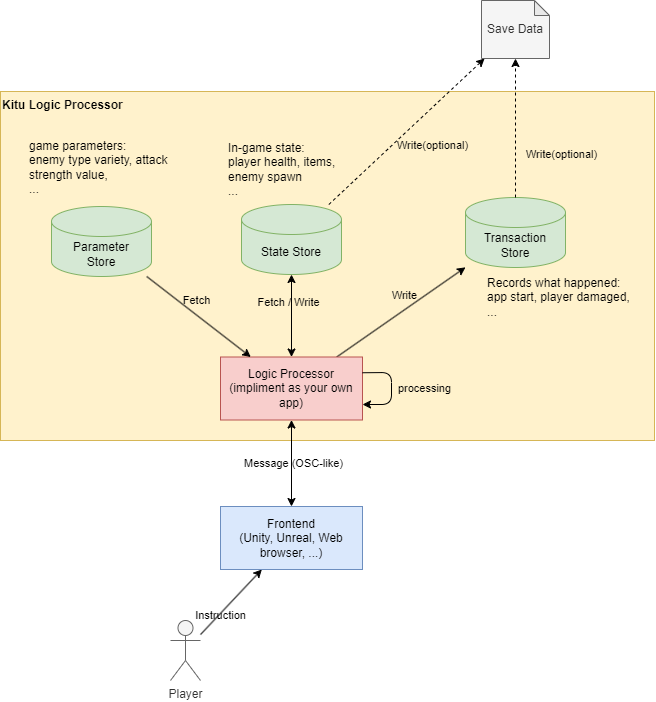

The diagram above was exported from draw.io. Its source (the exported page's mxGraphModel, read from the mxfile embedded in the PNG):
<mxGraphModel dx="1168" dy="778" grid="0" gridSize="10" guides="1" tooltips="1" connect="1" arrows="1" fold="1" page="1" pageScale="1" pageWidth="1169" pageHeight="827" background="#ffffff" math="0" shadow="0">
  <root>
    <mxCell id="0" />
    <mxCell id="1" parent="0" />
    <mxCell id="34" value="&lt;font color=&quot;#000000&quot;&gt;&lt;b&gt;Kitu Logic Processor&lt;/b&gt;&lt;/font&gt;" style="rounded=0;whiteSpace=wrap;html=1;fillColor=#fff2cc;strokeColor=#d6b656;strokeWidth=1;align=left;verticalAlign=top;" vertex="1" parent="1">
      <mxGeometry x="249" y="161" width="654" height="349" as="geometry" />
    </mxCell>
    <mxCell id="21" style="html=1;strokeColor=#000000;strokeWidth=1;fontColor=#000000;startArrow=classic;startFill=1;" parent="1" source="2" target="5" edge="1">
      <mxGeometry relative="1" as="geometry" />
    </mxCell>
    <mxCell id="22" value="Fetch / Write" style="edgeLabel;html=1;align=center;verticalAlign=middle;resizable=0;points=[];fontColor=#000000;labelBackgroundColor=none;" parent="21" vertex="1" connectable="0">
      <mxGeometry x="0.231" y="-1" relative="1" as="geometry">
        <mxPoint x="-4" y="-4" as="offset" />
      </mxGeometry>
    </mxCell>
    <mxCell id="25" style="edgeStyle=none;html=1;strokeColor=#000000;strokeWidth=1;fontColor=#000000;startArrow=none;startFill=0;" parent="1" source="2" target="6" edge="1">
      <mxGeometry relative="1" as="geometry" />
    </mxCell>
    <mxCell id="26" value="Write" style="edgeLabel;html=1;align=center;verticalAlign=middle;resizable=0;points=[];fontColor=#000000;labelBackgroundColor=none;" parent="25" vertex="1" connectable="0">
      <mxGeometry x="0.2297" y="1" relative="1" as="geometry">
        <mxPoint x="-11" y="-6" as="offset" />
      </mxGeometry>
    </mxCell>
    <mxCell id="2" value="&lt;font color=&quot;#000000&quot;&gt;Logic Processor&lt;br&gt;(impliment as your own app)&lt;br&gt;&lt;/font&gt;" style="rounded=0;whiteSpace=wrap;html=1;fillColor=#f8cecc;strokeColor=#b85450;" parent="1" vertex="1">
      <mxGeometry x="469" y="426.5" width="142" height="63" as="geometry" />
    </mxCell>
    <mxCell id="32" style="edgeStyle=none;html=1;strokeColor=#000000;dashed=1;" edge="1" parent="1" source="5" target="9">
      <mxGeometry relative="1" as="geometry" />
    </mxCell>
    <mxCell id="33" value="Write(optional)" style="edgeLabel;html=1;align=center;verticalAlign=middle;resizable=0;points=[];labelBackgroundColor=none;fontColor=#000000;" vertex="1" connectable="0" parent="32">
      <mxGeometry x="0.2553" y="-1" relative="1" as="geometry">
        <mxPoint x="5" y="32" as="offset" />
      </mxGeometry>
    </mxCell>
    <mxCell id="5" value="&lt;font color=&quot;#000000&quot;&gt;State Store&lt;br&gt;&lt;/font&gt;" style="shape=cylinder3;whiteSpace=wrap;html=1;boundedLbl=1;backgroundOutline=1;size=15;fillColor=#d5e8d4;strokeColor=#82b366;" parent="1" vertex="1">
      <mxGeometry x="490" y="274" width="100" height="70" as="geometry" />
    </mxCell>
    <mxCell id="6" value="&lt;font color=&quot;#000000&quot;&gt;Transaction&lt;br&gt;Store&lt;br&gt;&lt;/font&gt;" style="shape=cylinder3;whiteSpace=wrap;html=1;boundedLbl=1;backgroundOutline=1;size=15;fillColor=#d5e8d4;strokeColor=#82b366;" parent="1" vertex="1">
      <mxGeometry x="714" y="267" width="100" height="70" as="geometry" />
    </mxCell>
    <mxCell id="10" style="edgeStyle=none;html=1;strokeWidth=1;strokeColor=#000000;dashed=1;" parent="1" source="6" target="9" edge="1">
      <mxGeometry relative="1" as="geometry" />
    </mxCell>
    <mxCell id="11" value="Write(optional)" style="edgeLabel;html=1;align=center;verticalAlign=middle;resizable=0;points=[];labelBackgroundColor=none;fontColor=#000000;" parent="10" vertex="1" connectable="0">
      <mxGeometry x="-0.2221" y="1" relative="1" as="geometry">
        <mxPoint x="47" y="11" as="offset" />
      </mxGeometry>
    </mxCell>
    <mxCell id="23" style="html=1;strokeColor=#000000;strokeWidth=1;fontColor=#000000;" parent="1" source="7" target="2" edge="1">
      <mxGeometry relative="1" as="geometry" />
    </mxCell>
    <mxCell id="24" value="Fetch" style="edgeLabel;html=1;align=center;verticalAlign=middle;resizable=0;points=[];fontColor=#000000;labelBackgroundColor=none;" parent="23" vertex="1" connectable="0">
      <mxGeometry x="-0.1725" y="1" relative="1" as="geometry">
        <mxPoint x="6" y="-9" as="offset" />
      </mxGeometry>
    </mxCell>
    <mxCell id="7" value="&lt;font color=&quot;#000000&quot;&gt;Parameter&lt;br&gt;Store&lt;br&gt;&lt;/font&gt;" style="shape=cylinder3;whiteSpace=wrap;html=1;boundedLbl=1;backgroundOutline=1;size=15;fillColor=#d5e8d4;strokeColor=#82b366;" parent="1" vertex="1">
      <mxGeometry x="300" y="276" width="100" height="70" as="geometry" />
    </mxCell>
    <mxCell id="9" value="Save Data" style="shape=note;whiteSpace=wrap;html=1;backgroundOutline=1;darkOpacity=0.05;fillColor=#f5f5f5;fontColor=#333333;strokeColor=#666666;verticalAlign=middle;size=15;" parent="1" vertex="1">
      <mxGeometry x="730" y="70" width="68" height="58" as="geometry" />
    </mxCell>
    <mxCell id="16" style="edgeStyle=none;html=1;strokeColor=#000000;strokeWidth=1;fontColor=#000000;" parent="1" source="12" target="13" edge="1">
      <mxGeometry relative="1" as="geometry" />
    </mxCell>
    <mxCell id="17" value="Instruction" style="edgeLabel;html=1;align=center;verticalAlign=middle;resizable=0;points=[];fontColor=#000000;labelBackgroundColor=none;" parent="16" vertex="1" connectable="0">
      <mxGeometry x="-0.3825" y="-1" relative="1" as="geometry">
        <mxPoint as="offset" />
      </mxGeometry>
    </mxCell>
    <mxCell id="12" value="Player" style="shape=umlActor;verticalLabelPosition=bottom;verticalAlign=top;html=1;outlineConnect=0;labelBackgroundColor=none;fontColor=#333333;fillColor=#f5f5f5;strokeColor=#666666;" parent="1" vertex="1">
      <mxGeometry x="419" y="690" width="30" height="60" as="geometry" />
    </mxCell>
    <mxCell id="14" style="edgeStyle=none;html=1;strokeColor=#000000;strokeWidth=1;fontColor=#000000;startArrow=classic;startFill=1;" parent="1" source="13" target="2" edge="1">
      <mxGeometry relative="1" as="geometry" />
    </mxCell>
    <mxCell id="15" value="&lt;font&gt;Message (OSC-like)&lt;/font&gt;" style="edgeLabel;html=1;align=center;verticalAlign=middle;resizable=0;points=[];fontColor=#000000;labelBackgroundColor=none;" parent="14" vertex="1" connectable="0">
      <mxGeometry x="-0.3848" y="-2" relative="1" as="geometry">
        <mxPoint y="-17" as="offset" />
      </mxGeometry>
    </mxCell>
    <mxCell id="13" value="&lt;font color=&quot;#000000&quot;&gt;Frontend&lt;br&gt;(Unity, Unreal, Web browser, ...)&lt;br&gt;&lt;/font&gt;" style="rounded=0;whiteSpace=wrap;html=1;fillColor=#dae8fc;strokeColor=#6c8ebf;" parent="1" vertex="1">
      <mxGeometry x="469" y="576" width="142" height="63" as="geometry" />
    </mxCell>
    <mxCell id="18" style="edgeStyle=orthogonalEdgeStyle;html=1;exitX=1;exitY=0.25;exitDx=0;exitDy=0;strokeColor=#000000;strokeWidth=1;fontColor=#000000;" parent="1" source="2" target="2" edge="1">
      <mxGeometry relative="1" as="geometry">
        <Array as="points">
          <mxPoint x="640" y="442" />
        </Array>
      </mxGeometry>
    </mxCell>
    <mxCell id="19" value="processing" style="edgeLabel;html=1;align=center;verticalAlign=middle;resizable=0;points=[];fontColor=#000000;labelBackgroundColor=none;" parent="18" vertex="1" connectable="0">
      <mxGeometry x="0.2457" y="-1" relative="1" as="geometry">
        <mxPoint x="34" y="-11" as="offset" />
      </mxGeometry>
    </mxCell>
    <mxCell id="29" value="In-game state:&lt;br&gt;player health, items,&lt;br&gt;enemy spawn&lt;br&gt;..." style="text;html=1;strokeColor=none;fillColor=none;align=left;verticalAlign=middle;whiteSpace=wrap;rounded=0;labelBackgroundColor=none;fontColor=#000000;" parent="1" vertex="1">
      <mxGeometry x="475" y="199" width="136" height="79" as="geometry" />
    </mxCell>
    <mxCell id="30" value="game parameters:&lt;br&gt;enemy type variety, attack strength value,&lt;br&gt;..." style="text;html=1;strokeColor=none;fillColor=none;align=left;verticalAlign=middle;whiteSpace=wrap;rounded=0;labelBackgroundColor=none;fontColor=#000000;" parent="1" vertex="1">
      <mxGeometry x="276" y="197" width="165" height="79" as="geometry" />
    </mxCell>
    <mxCell id="31" value="Records what happened:&lt;br&gt;app start, player damaged,&lt;br&gt;..." style="text;html=1;strokeColor=none;fillColor=none;align=left;verticalAlign=middle;whiteSpace=wrap;rounded=0;labelBackgroundColor=none;fontColor=#000000;" parent="1" vertex="1">
      <mxGeometry x="734" y="334" width="164" height="66" as="geometry" />
    </mxCell>
  </root>
</mxGraphModel>